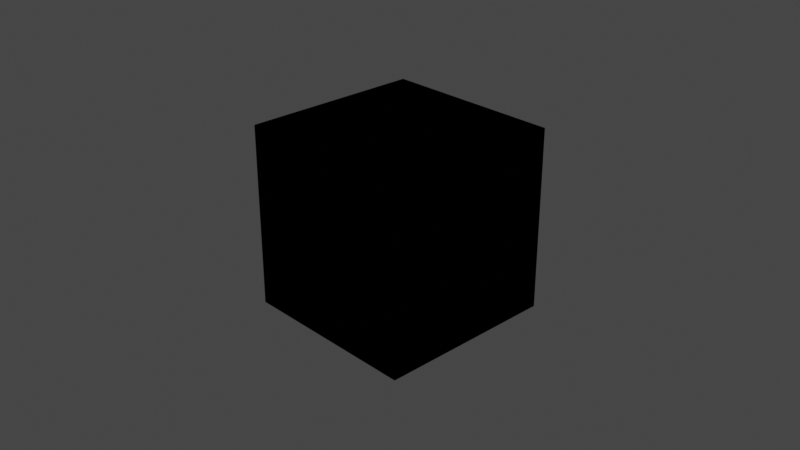 # Source: testMovement.blend  (saved by Blender 3.0.42; exported with 4.5.12 LTS)
import bpy
from mathutils import Matrix  # noqa: F401  (used for matrix-valued properties, if any)

bpy.ops.wm.read_factory_settings(use_empty=True)
scene = bpy.context.scene
scene.name = 'Scene'

# ---- collections
col_collection = bpy.data.collections.new('Collection'); scene.collection.children.link(col_collection)

# ---- materials (node trees are filled in below, after node groups)
mat_material = bpy.data.materials.new('Material')
mat_material.alpha_threshold = 0.0
mat_material.use_transparent_shadow = False
mat_material.line_color = (0.0, 0.0, 0.0, 1.0)

# ---- material node trees
mat_material.use_nodes = True; mat_material.node_tree.nodes.clear()
_N = mat_material.node_tree.nodes; _L = mat_material.node_tree.links
n0 = _N.new('ShaderNodeOutputMaterial'); n0.name = 'Material Output'; n0.location = (300, 300)
n1 = _N.new('ShaderNodeBsdfPrincipled'); n1.name = 'Principled BSDF'; n1.location = (10, 300)
n1.distribution = 'GGX'
n1.subsurface_method = 'RANDOM_WALK_SKIN'
n1.inputs[2].default_value = 0.4
n1.inputs[3].default_value = 1.45
n1.inputs[27].default_value = (0.0, 0.0, 0.0, 1.0)
n1.inputs[28].default_value = 1.0
_L.new(n1.outputs[0], n0.inputs[0])
n0.is_active_output = True

# ---- world
world_world = bpy.data.worlds.new('World'); scene.world = world_world
world_world.use_nodes = True; world_world.node_tree.nodes.clear()
_N = world_world.node_tree.nodes; _L = world_world.node_tree.links
n0 = _N.new('ShaderNodeOutputWorld'); n0.name = 'World Output'; n0.location = (300, 300)
n1 = _N.new('ShaderNodeBackground'); n1.name = 'Background'; n1.location = (10, 300)
n1.inputs[0].default_value = (0.05088, 0.05088, 0.05088, 1.0)
_L.new(n1.outputs[0], n0.inputs[0])
n0.is_active_output = True
world_world.color = (0.05088, 0.05088, 0.05088)
world_world.use_sun_shadow = False
world_world.sun_shadow_jitter_overblur = 0.0

# ---- cameras
cam_camera = bpy.data.cameras.new('Camera')
cam_camera.clip_end = 100.0
cam_camera.ortho_scale = 7.314

# ---- lights
light_light = bpy.data.lights.new('Light', 'POINT')
light_light.transmission_factor = 0.0
light_light.energy = 1000.0
light_light.shadow_soft_size = 0.1
light_light.shadow_maximum_resolution = 0.006
light_light.use_absolute_resolution = True

# ---- meshes
me_cube = bpy.data.meshes.new('Cube')
me_cube.from_pydata([(1.0, 1.0, 1.0), (1.0, 1.0, -1.0), (1.0, -1.0, 1.0), (1.0, -1.0, -1.0), (-1.0, 1.0, 1.0), (-1.0, 1.0, -1.0), (-1.0, -1.0, 1.0), (-1.0, -1.0, -1.0)], [], [(0, 4, 6, 2), (3, 2, 6, 7), (7, 6, 4, 5), (5, 1, 3, 7), (1, 0, 2, 3), (5, 4, 0, 1)])
_uv = me_cube.uv_layers.new(name='UVMap')
_uv.uv.foreach_set('vector', [0.625, 0.5, 0.875, 0.5, 0.875, 0.75, 0.625, 0.75, 0.375, 0.75, 0.625, 0.75, 0.625, 1.0, 0.375, 1.0, 0.375, 0.0, 0.625, 0.0, 0.625, 0.25, 0.375, 0.25, 0.125, 0.5, 0.375, 0.5, 0.375, 0.75, 0.125, 0.75, 0.375, 0.5, 0.625, 0.5, 0.625, 0.75, 0.375, 0.75, 0.375, 0.25, 0.625, 0.25, 0.625, 0.5, 0.375, 0.5])
me_cube.materials.append(mat_material)
me_cube.use_remesh_preserve_volume = False
me_cube.use_remesh_preserve_attributes = False
me_cube.use_mirror_vertex_groups = False
me_cube.update()
me_cube_001 = bpy.data.meshes.new('Cube.001')
me_cube_001.from_pydata([(1.0, 1.0, 1.0), (1.0, 1.0, -1.0), (1.0, -1.0, 1.0), (1.0, -1.0, -1.0), (-1.0, 1.0, 1.0), (-1.0, 1.0, -1.0), (-1.0, -1.0, 1.0), (-1.0, -1.0, -1.0)], [], [(0, 4, 6, 2), (3, 2, 6, 7), (7, 6, 4, 5), (5, 1, 3, 7), (1, 0, 2, 3), (5, 4, 0, 1)])
_uv = me_cube_001.uv_layers.new(name='UVMap')
_uv.uv.foreach_set('vector', [0.625, 0.5, 0.875, 0.5, 0.875, 0.75, 0.625, 0.75, 0.375, 0.75, 0.625, 0.75, 0.625, 1.0, 0.375, 1.0, 0.375, 0.0, 0.625, 0.0, 0.625, 0.25, 0.375, 0.25, 0.125, 0.5, 0.375, 0.5, 0.375, 0.75, 0.125, 0.75, 0.375, 0.5, 0.625, 0.5, 0.625, 0.75, 0.375, 0.75, 0.375, 0.25, 0.625, 0.25, 0.625, 0.5, 0.375, 0.5])
me_cube_001.materials.append(mat_material)
me_cube_001.use_remesh_preserve_volume = False
me_cube_001.use_remesh_preserve_attributes = False
me_cube_001.use_mirror_vertex_groups = False
me_cube_001.update()
me_cube_002 = bpy.data.meshes.new('Cube.002')
me_cube_002.from_pydata([(1.0, 1.0, 1.0), (1.0, 1.0, -1.0), (1.0, -1.0, 1.0), (1.0, -1.0, -1.0), (-1.0, 1.0, 1.0), (-1.0, 1.0, -1.0), (-1.0, -1.0, 1.0), (-1.0, -1.0, -1.0)], [], [(0, 4, 6, 2), (3, 2, 6, 7), (7, 6, 4, 5), (5, 1, 3, 7), (1, 0, 2, 3), (5, 4, 0, 1)])
_uv = me_cube_002.uv_layers.new(name='UVMap')
_uv.uv.foreach_set('vector', [0.625, 0.5, 0.875, 0.5, 0.875, 0.75, 0.625, 0.75, 0.375, 0.75, 0.625, 0.75, 0.625, 1.0, 0.375, 1.0, 0.375, 0.0, 0.625, 0.0, 0.625, 0.25, 0.375, 0.25, 0.125, 0.5, 0.375, 0.5, 0.375, 0.75, 0.125, 0.75, 0.375, 0.5, 0.625, 0.5, 0.625, 0.75, 0.375, 0.75, 0.375, 0.25, 0.625, 0.25, 0.625, 0.5, 0.375, 0.5])
me_cube_002.materials.append(mat_material)
me_cube_002.use_remesh_preserve_volume = False
me_cube_002.use_remesh_preserve_attributes = False
me_cube_002.use_mirror_vertex_groups = False
me_cube_002.update()

# ---- objects
ob_cube = bpy.data.objects.new('Cube', me_cube)
ob_light = bpy.data.objects.new('Light', light_light)
ob_camera = bpy.data.objects.new('Camera', cam_camera)
ob_cube_001 = bpy.data.objects.new('Cube.001', me_cube_001)
ob_cube_002 = bpy.data.objects.new('Cube.002', me_cube_002)

# ---- transforms, parenting, visibility, modifiers, constraints
ob_cube.location = (0.0, 0.0, 0.0)
ob_cube.lock_rotations_4d = False
ob_cube.empty_display_type = 'ARROWS'
ob_cube.lineart.crease_threshold = 0.0
ob_light.location = (4.076, 1.005, 5.904)
ob_light.rotation_euler = (0.6503, 0.05522, 1.866)
ob_light.lock_rotations_4d = False
ob_light.empty_display_type = 'ARROWS'
ob_light.color = (0.0, 0.0, 0.0, 0.0)
ob_light.lineart.crease_threshold = 0.0
ob_camera.location = (7.359, -6.926, 4.958)
ob_camera.rotation_euler = (1.109, 0.0, 0.8149)
ob_camera.lock_rotations_4d = False
ob_camera.empty_display_type = 'ARROWS'
ob_camera.color = (0.0, 0.0, 0.0, 0.0)
ob_camera.display_type = 'WIRE'
ob_camera.lineart.crease_threshold = 0.0
ob_cube_001.location = (0.0, 0.0, 0.0)
ob_cube_001.lock_rotations_4d = False
ob_cube_001.empty_display_type = 'ARROWS'
ob_cube_001.lineart.crease_threshold = 0.0
ob_cube_002.location = (0.0, 0.0, 0.0)
ob_cube_002.lock_rotations_4d = False
ob_cube_002.empty_display_type = 'ARROWS'
ob_cube_002.lineart.crease_threshold = 0.0

# ---- collection membership
col_collection.objects.link(ob_cube)
col_collection.objects.link(ob_light)
col_collection.objects.link(ob_camera)
col_collection.objects.link(ob_cube_001)
col_collection.objects.link(ob_cube_002)

# ---- scene / render settings (as saved in the file)
scene.camera = ob_camera
scene.frame_start = 1; scene.frame_end = 250; scene.frame_set(1)
scene.render.engine = 'BLENDER_EEVEE_NEXT'
scene.cycles.sampling_pattern = 'TABULATED_SOBOL'
scene.cycles.use_light_tree = False
scene.view_settings.view_transform = 'Filmic'
bpy.context.view_layer.update()
